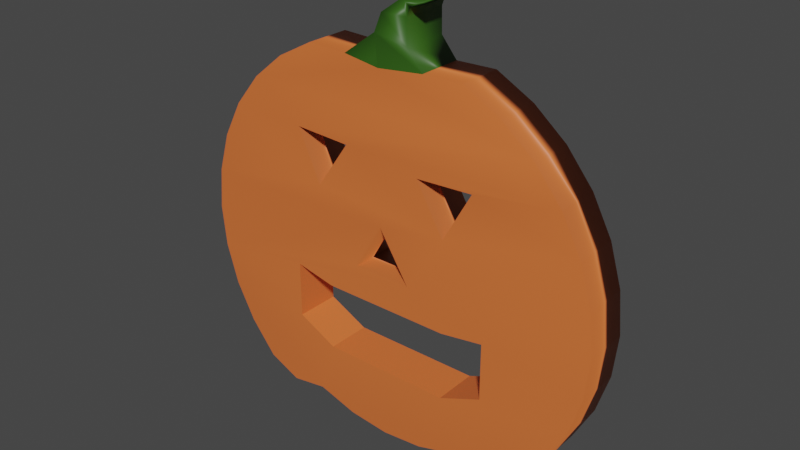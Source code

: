 # Source: Pumpkin.blend  (saved by Blender 2.82.7; exported with 4.5.12 LTS)
import bpy
from mathutils import Matrix  # noqa: F401  (used for matrix-valued properties, if any)

bpy.ops.wm.read_factory_settings(use_empty=True)
scene = bpy.context.scene
scene.name = 'Scene'

# ---- collections
col_collection = bpy.data.collections.new('Collection'); scene.collection.children.link(col_collection)

# ---- materials (node trees are filled in below, after node groups)
mat_pumpkinorange = bpy.data.materials.new('PumpkinOrange')
mat_pumpkinorange.use_transparent_shadow = False
mat_stem = bpy.data.materials.new('Stem')
mat_stem.use_transparent_shadow = False

# ---- material node trees
mat_pumpkinorange.use_nodes = True; mat_pumpkinorange.node_tree.nodes.clear()
_N = mat_pumpkinorange.node_tree.nodes; _L = mat_pumpkinorange.node_tree.links
n0 = _N.new('ShaderNodeOutputMaterial'); n0.name = 'Material Output'; n0.location = (300, 300)
n1 = _N.new('ShaderNodeBsdfPrincipled'); n1.name = 'Principled BSDF'; n1.location = (10, 300)
n1.distribution = 'GGX'
n1.subsurface_method = 'BURLEY'
n1.inputs[0].default_value = (0.8, 0.1703, 0.04177, 1.0)
n1.inputs[3].default_value = 1.45
n1.inputs[27].default_value = (0.0, 0.0, 0.0, 1.0)
n1.inputs[28].default_value = 1.0
_L.new(n1.outputs[0], n0.inputs[0])
n0.is_active_output = True
mat_stem.use_nodes = True; mat_stem.node_tree.nodes.clear()
_N = mat_stem.node_tree.nodes; _L = mat_stem.node_tree.links
n0 = _N.new('ShaderNodeOutputMaterial'); n0.name = 'Material Output'; n0.location = (300, 300)
n1 = _N.new('ShaderNodeBsdfPrincipled'); n1.name = 'Principled BSDF'; n1.location = (10, 300)
n1.distribution = 'GGX'
n1.subsurface_method = 'BURLEY'
n1.inputs[0].default_value = (0.03112, 0.1107, 0.007973, 1.0)
n1.inputs[3].default_value = 1.45
n1.inputs[27].default_value = (0.0, 0.0, 0.0, 1.0)
n1.inputs[28].default_value = 1.0
_L.new(n1.outputs[0], n0.inputs[0])
n0.is_active_output = True

# ---- world
world_world = bpy.data.worlds.new('World'); scene.world = world_world
world_world.use_nodes = True; world_world.node_tree.nodes.clear()
_N = world_world.node_tree.nodes; _L = world_world.node_tree.links
n0 = _N.new('ShaderNodeOutputWorld'); n0.name = 'World Output'; n0.location = (300, 300)
n1 = _N.new('ShaderNodeBackground'); n1.name = 'Background'; n1.location = (10, 300)
n1.inputs[0].default_value = (0.05088, 0.05088, 0.05088, 1.0)
_L.new(n1.outputs[0], n0.inputs[0])
n0.is_active_output = True
world_world.color = (0.05088, 0.05088, 0.05088)
world_world.use_sun_shadow = False
world_world.sun_shadow_jitter_overblur = 0.0

# ---- meshes
me_cylinder = bpy.data.meshes.new('Cylinder')
me_cylinder.from_pydata([(-1.0, 0.105, -4.592e-09), (-1.0, -0.105, 4.592e-09), (-0.9808, 0.105, -0.1951), (-0.9808, -0.105, -0.1951), (-0.9239, 0.105, -0.3827), (-0.9239, -0.105, -0.3827), (-0.8315, 0.105, -0.5556), (-0.8315, -0.105, -0.5556), (-0.7071, 0.105, -0.7071), (-0.7071, -0.105, -0.7071), (-0.5556, 0.105, -0.7756), (-0.5556, -0.105, -0.7756), (-0.3827, 0.105, -0.7478), (-0.3827, -0.105, -0.7478), (-0.1951, 0.105, -0.8047), (-0.1951, -0.105, -0.8047), (-8.009e-08, 0.105, -0.8239), (-7.091e-08, -0.105, -0.8239), (0.1951, 0.105, -0.8047), (0.1951, -0.105, -0.8047), (0.3827, 0.105, -0.7478), (0.3827, -0.105, -0.7478), (0.5556, 0.105, -0.7756), (0.5556, -0.105, -0.7756), (0.7071, 0.105, -0.7071), (0.7071, -0.105, -0.7071), (0.8315, 0.105, -0.5556), (0.8315, -0.105, -0.5556), (0.9239, 0.105, -0.3827), (0.9239, -0.105, -0.3827), (0.9808, 0.105, -0.1951), (0.9808, -0.105, -0.1951), (1.0, 0.105, 3.212e-07), (1.0, -0.105, 3.304e-07), (0.9808, 0.105, 0.1951), (0.9808, -0.105, 0.1951), (0.9239, 0.105, 0.3827), (0.9239, -0.105, 0.3827), (0.8315, 0.105, 0.5556), (0.8315, -0.105, 0.5556), (0.7071, 0.105, 0.7071), (0.7071, -0.105, 0.7071), (0.5556, 0.105, 0.8315), (0.5556, -0.105, 0.8315), (0.3827, 0.105, 0.9239), (0.3827, -0.105, 0.9239), (0.1951, 0.105, 0.9186), (0.1951, -0.105, 0.9186), (-0.02406, 0.105, 0.8941), (-0.02406, -0.105, 0.8941), (-0.1951, 0.105, 0.9186), (-0.1951, -0.105, 0.9186), (-0.3827, 0.105, 0.9239), (-0.3827, -0.105, 0.9239), (-0.5556, 0.105, 0.8315), (-0.5556, -0.105, 0.8315), (-0.7071, 0.105, 0.7071), (-0.7071, -0.105, 0.7071), (-0.8315, 0.105, 0.5556), (-0.8315, -0.105, 0.5556), (-0.9239, 0.105, 0.3827), (-0.9239, -0.105, 0.3827), (-0.9808, 0.105, 0.1951), (-0.9808, -0.105, 0.1951), (-0.1506, 0.105, -0.01786), (-0.1506, -0.105, -0.01786), (0.1248, 0.105, -0.01869), (0.1248, -0.105, -0.01869), (-0.01843, 0.105, 0.2096), (-0.01843, -0.105, 0.2096), (-0.3543, 0.105, 0.3037), (-0.3543, -0.105, 0.3037), (-0.1968, 0.105, 0.5295), (-0.1968, -0.105, 0.5295), (-0.466, 0.105, 0.5419), (-0.466, -0.105, 0.5419), (0.3032, -0.105, 0.2597), (0.3032, 0.105, 0.2597), (0.4387, -0.105, 0.4994), (0.4387, 0.105, 0.4994), (0.1695, -0.105, 0.4863), (0.1695, 0.105, 0.4863), (0.1219, -0.105, 1.007), (0.1219, 0.105, 1.007), (-0.03964, 0.105, 1.033), (-0.03964, -0.105, 1.033), (0.1199, -0.105, 1.12), (0.1199, 0.105, 1.12), (-0.004645, 0.105, 1.118), (-0.004645, -0.105, 1.118), (0.1351, -0.105, 1.16), (0.1351, 0.105, 1.16), (0.09601, 0.105, 1.19), (0.09601, -0.105, 1.19), (0.2059, -0.105, 1.184), (0.2059, 0.105, 1.184), (0.1938, 0.105, 1.197), (0.1938, -0.105, 1.197), (0.5082, -0.105, -0.1402), (0.5082, 0.105, -0.1402), (0.3068, -0.105, -0.1712), (0.3068, 0.105, -0.1712), (0.5082, -0.105, -0.4072), (0.5082, 0.105, -0.4072), (0.3068, -0.105, -0.4922), (0.3068, 0.105, -0.4922), (-0.3068, 0.105, -0.4922), (-0.3068, -0.105, -0.4922), (-0.3068, 0.105, -0.1712), (-0.3068, -0.105, -0.1712), (-0.4972, 0.105, -0.1303), (-0.4972, -0.105, -0.1303), (-0.4972, 0.105, -0.3973), (-0.4972, -0.105, -0.3973), (-0.4972, -0.105, -0.2916)], [], [(0, 2, 3, 1), (2, 4, 5, 3), (4, 6, 7, 5), (6, 8, 9, 7), (8, 10, 11, 9), (10, 12, 13, 11), (12, 14, 15, 13), (14, 16, 17, 15), (16, 18, 19, 17), (18, 20, 21, 19), (20, 22, 23, 21), (22, 24, 25, 23), (24, 26, 27, 25), (26, 28, 29, 27), (28, 30, 31, 29), (30, 32, 33, 31), (32, 34, 35, 33), (34, 36, 37, 35), (36, 38, 39, 37), (38, 40, 41, 39), (40, 42, 43, 41), (42, 44, 45, 43), (44, 46, 47, 45), (49, 48, 84, 85), (48, 49, 51, 50), (50, 52, 53, 51), (52, 54, 55, 53), (54, 56, 57, 55), (56, 58, 59, 57), (58, 60, 61, 59), (3, 5, 114, 111, 109, 100, 98, 31, 67, 65), (60, 62, 63, 61), (62, 0, 1, 63), (0, 62, 60, 58, 74, 70, 72, 81, 77, 79, 38, 36, 34, 32, 30, 66, 68, 64, 2), (64, 65, 67, 66), (31, 33, 35, 37, 39, 78, 76, 80, 73, 71, 75, 59, 61, 63, 1, 3, 65, 69, 67), (30, 28, 26, 103, 99, 101, 108, 110, 2, 64, 66), (69, 68, 66, 67), (68, 69, 65, 64), (70, 71, 73, 72), (58, 56, 54, 52, 50, 48, 46, 44, 42, 40, 38, 72, 74), (75, 74, 72, 73), (74, 75, 71, 70), (39, 41, 43, 45, 47, 49, 51, 53, 55, 57, 59, 75, 73), (77, 76, 78, 79), (72, 38, 79, 81), (80, 81, 79, 78), (81, 80, 76, 77), (39, 73, 80, 78), (85, 89, 88, 84), (48, 84, 83, 46), (47, 82, 85, 49), (46, 83, 82, 47), (84, 50, 51, 85), (51, 49, 85), (48, 50, 84), (86, 90, 93, 89), (84, 88, 87, 83), (82, 86, 89, 85), (83, 87, 86, 82), (93, 97, 96, 92), (87, 91, 90, 86), (89, 93, 92, 88), (88, 92, 91, 87), (95, 96, 97, 94), (92, 96, 95, 91), (90, 94, 97, 93), (91, 95, 94, 90), (102, 103, 105, 104), (101, 100, 109, 108), (103, 102, 98, 99), (99, 98, 100, 101), (112, 113, 107, 106), (2, 110, 112, 106, 105, 103, 26, 24, 22, 20, 18, 16, 14, 12, 10, 8, 6, 4), (31, 98, 102, 104, 107, 113, 114, 5, 7, 9, 11, 13, 15, 17, 19, 21, 23, 25, 27, 29), (113, 112, 110, 111, 114), (111, 110, 108, 109), (106, 107, 104, 105)])
me_cylinder.polygons.foreach_set('use_smooth', [0, 0, 0, 0, 0, 0, 0, 0, 0, 0, 0, 0, 0, 0, 0, 0, 0, 1, 1, 1, 1, 1, 1, 0, 0, 1, 1, 1, 1, 0, 1, 0, 0, 1, 0, 1, 1, 0, 0, 0, 1, 0, 0, 1, 0, 1, 0, 0, 1, 1, 1, 1, 1, 1, 1, 1, 1, 1, 1, 0, 1, 0, 1, 1, 1, 1, 1, 0, 0, 0, 0, 0, 0, 1, 1, 0, 0, 0])
me_cylinder.polygons.foreach_set('material_index', [0, 0, 0, 0, 0, 0, 0, 0, 0, 0, 0, 0, 0, 0, 0, 0, 0, 0, 0, 0, 0, 0, 0, 1, 0, 0, 0, 0, 0, 0, 0, 0, 0, 0, 0, 0, 0, 0, 0, 0, 0, 0, 0, 0, 0, 0, 0, 0, 0, 1, 1, 1, 1, 1, 1, 1, 1, 1, 1, 1, 1, 1, 1, 1, 1, 1, 1, 1, 0, 0, 0, 0, 0, 0, 0, 0, 0, 0])
_uv = me_cylinder.uv_layers.new(name='UVMap')
_uv.uv.foreach_set('vector', [1.0, 0.5, 0.9688, 0.5, 0.9688, 1.0, 1.0, 1.0, 0.9688, 0.5, 0.9375, 0.5, 0.9375, 1.0, 0.9688, 1.0, 0.9375, 0.5, 0.9062, 0.5, 0.9062, 1.0, 0.9375, 1.0, 0.9062, 0.5, 0.875, 0.5, 0.875, 1.0, 0.9062, 1.0, 0.875, 0.5, 0.8438, 0.5, 0.8438, 1.0, 0.875, 1.0, 0.8438, 0.5, 0.8125, 0.5, 0.8125, 1.0, 0.8438, 1.0, 0.8125, 0.5, 0.7812, 0.5, 0.7812, 1.0, 0.8125, 1.0, 0.7812, 0.5, 0.75, 0.5, 0.75, 1.0, 0.7812, 1.0, 0.75, 0.5, 0.7188, 0.5, 0.7188, 1.0, 0.75, 1.0, 0.7188, 0.5, 0.6875, 0.5, 0.6875, 1.0, 0.7188, 1.0, 0.6875, 0.5, 0.6562, 0.5, 0.6562, 1.0, 0.6875, 1.0, 0.6562, 0.5, 0.625, 0.5, 0.625, 1.0, 0.6562, 1.0, 0.625, 0.5, 0.5938, 0.5, 0.5938, 1.0, 0.625, 1.0, 0.5938, 0.5, 0.5625, 0.5, 0.5625, 1.0, 0.5938, 1.0, 0.5625, 0.5, 0.5312, 0.5, 0.5312, 1.0, 0.5625, 1.0, 0.5312, 0.5, 0.5, 0.5, 0.5, 1.0, 0.5312, 1.0, 0.5, 0.5, 0.4688, 0.5, 0.4688, 1.0, 0.5, 1.0, 0.4688, 0.5, 0.4375, 0.5, 0.4375, 1.0, 0.4688, 1.0, 0.4375, 0.5, 0.4062, 0.5, 0.4062, 1.0, 0.4375, 1.0, 0.4062, 0.5, 0.375, 0.5, 0.375, 1.0, 0.4062, 1.0, 0.375, 0.5, 0.3438, 0.5, 0.3438, 1.0, 0.375, 1.0, 0.3438, 0.5, 0.3125, 0.5, 0.3125, 1.0, 0.3438, 1.0, 0.3125, 0.5, 0.2812, 0.5, 0.2812, 1.0, 0.3125, 1.0, 0.25, 1.0, 0.25, 0.5, 0.25, 0.5, 0.25, 1.0, 0.25, 0.5, 0.25, 1.0, 0.2188, 1.0, 0.2188, 0.5, 0.2188, 0.5, 0.1875, 0.5, 0.1875, 1.0, 0.2188, 1.0, 0.1875, 0.5, 0.1562, 0.5, 0.1562, 1.0, 0.1875, 1.0, 0.1562, 0.5, 0.125, 0.5, 0.125, 1.0, 0.1562, 1.0, 0.125, 0.5, 0.09375, 0.5, 0.09375, 1.0, 0.125, 1.0, 0.09375, 0.5, 0.0625, 0.5, 0.0625, 1.0, 0.09375, 1.0, 0.2968, 0.4854, 0.3418, 0.4717, 0.325, 0.3693, 0.2823, 0.3693, 0.2947, 0.3236, 0.2946, 0.1764, 0.2847, 0.128, 0.2968, 0.01461, 0.2545, 0.22, 0.2543, 0.2861, 0.0625, 0.5, 0.03125, 0.5, 0.03125, 1.0, 0.0625, 1.0, 0.03125, 0.5, 0.0, 0.5, 0.0, 1.0, 0.03125, 1.0, 0.75, 0.49, 0.7032, 0.4854, 0.6582, 0.4717, 0.6167, 0.4496, 0.6199, 0.3618, 0.6771, 0.335, 0.6229, 0.2972, 0.6333, 0.2093, 0.6877, 0.1772, 0.6301, 0.1447, 0.6167, 0.05045, 0.6582, 0.02827, 0.7032, 0.01461, 0.75, 0.01, 0.7968, 0.01461, 0.7545, 0.22, 0.6997, 0.2544, 0.7543, 0.2861, 0.7968, 0.4854, 0.375, 0.5967, 0.375, 0.6417, 0.625, 0.6417, 0.625, 0.5967, 0.2968, 0.01461, 0.25, 0.01, 0.2032, 0.01461, 0.1582, 0.02827, 0.1167, 0.05045, 0.1301, 0.1447, 0.1877, 0.1772, 0.1333, 0.2093, 0.1229, 0.2972, 0.1771, 0.335, 0.1199, 0.3618, 0.1167, 0.4496, 0.1582, 0.4717, 0.2032, 0.4854, 0.25, 0.49, 0.2968, 0.4854, 0.2543, 0.2861, 0.1997, 0.2544, 0.2545, 0.22, 0.7968, 0.01461, 0.8418, 0.02827, 0.8833, 0.05045, 0.8555, 0.128, 0.7847, 0.128, 0.7946, 0.1764, 0.7947, 0.3236, 0.7823, 0.3693, 0.7968, 0.4854, 0.7543, 0.2861, 0.7545, 0.22, 0.125, 0.6417, 0.125, 0.5967, 0.625, 0.5967, 0.625, 0.6417, 0.125, 0.5967, 0.125, 0.6417, 0.375, 0.6417, 0.375, 0.5967, 0.375, 0.6945, 0.375, 0.7395, 0.625, 0.7395, 0.625, 0.6945, 0.6167, 0.4496, 0.5803, 0.4197, 0.5504, 0.3833, 0.5283, 0.3418, 0.5146, 0.2968, 0.51, 0.25, 0.5146, 0.2032, 0.5283, 0.1582, 0.5504, 0.1167, 0.5803, 0.08029, 0.6167, 0.05045, 0.6229, 0.2972, 0.6199, 0.3618, 0.125, 0.7395, 0.125, 0.6945, 0.625, 0.6945, 0.625, 0.7395, 0.125, 0.6945, 0.125, 0.7395, 0.375, 0.7395, 0.375, 0.6945, 0.1167, 0.05045, 0.08029, 0.08029, 0.05045, 0.1167, 0.02827, 0.1582, 0.01461, 0.2032, 0.01, 0.25, 0.01461, 0.2968, 0.02827, 0.3418, 0.05045, 0.3833, 0.08029, 0.4197, 0.1167, 0.4496, 0.1199, 0.3618, 0.1229, 0.2972, 0.375, 0.6945, 0.375, 0.7395, 0.625, 0.7395, 0.625, 0.6945, 0.6229, 0.2972, 0.6167, 0.05045, 0.6301, 0.1447, 0.6333, 0.2093, 0.125, 0.7395, 0.125, 0.6945, 0.625, 0.6945, 0.625, 0.7395, 0.125, 0.6945, 0.125, 0.7395, 0.375, 0.7395, 0.375, 0.6945, 0.1167, 0.05045, 0.1229, 0.2972, 0.1333, 0.2093, 0.1301, 0.1447, 0.25, 1.0, 0.25, 1.0, 0.25, 0.5, 0.25, 0.5, 0.51, 0.25, 0.51, 0.25, 0.5146, 0.2032, 0.5146, 0.2032, 0.01461, 0.2032, 0.01461, 0.2032, 0.01, 0.25, 0.01, 0.25, 0.2812, 0.5, 0.2812, 0.5, 0.2812, 1.0, 0.2812, 1.0, 0.25, 0.5, 0.2188, 0.5, 0.2188, 1.0, 0.25, 1.0, 0.0, 0.0, 0.0, 0.0, 0.0, 0.0, 0.0, 0.0, 0.0, 0.0, 0.0, 0.0, 0.01461, 0.2032, 0.01461, 0.2032, 0.01, 0.25, 0.01, 0.25, 0.51, 0.25, 0.51, 0.25, 0.5146, 0.2032, 0.5146, 0.2032, 0.01461, 0.2032, 0.01461, 0.2032, 0.01, 0.25, 0.01, 0.25, 0.2812, 0.5, 0.2812, 0.5, 0.2812, 1.0, 0.2812, 1.0, 0.25, 1.0, 0.25, 1.0, 0.25, 0.5, 0.25, 0.5, 0.2812, 0.5, 0.2812, 0.5, 0.2812, 1.0, 0.2812, 1.0, 0.25, 1.0, 0.25, 1.0, 0.25, 0.5, 0.25, 0.5, 0.51, 0.25, 0.51, 0.25, 0.5146, 0.2032, 0.5146, 0.2032, 0.2812, 0.5, 0.25, 0.5, 0.25, 1.0, 0.2812, 1.0, 0.51, 0.25, 0.51, 0.25, 0.5146, 0.2032, 0.5146, 0.2032, 0.01461, 0.2032, 0.01461, 0.2032, 0.01, 0.25, 0.01, 0.25, 0.2812, 0.5, 0.2812, 0.5, 0.2812, 1.0, 0.2812, 1.0, 0.375, 0.6994, 0.375, 0.5506, 0.375, 0.5506, 0.375, 0.6994, 0.625, 0.5506, 0.625, 0.6994, 0.875, 0.6994, 0.875, 0.5506, 0.375, 0.5506, 0.375, 0.6994, 0.625, 0.6994, 0.625, 0.5506, 0.625, 0.5506, 0.625, 0.6994, 0.625, 0.6994, 0.625, 0.5506, 0.125, 0.5506, 0.125, 0.6994, 0.125, 0.6994, 0.125, 0.5506, 0.7968, 0.4854, 0.7823, 0.3693, 0.8532, 0.3693, 0.8853, 0.3236, 0.8853, 0.1764, 0.8555, 0.128, 0.8833, 0.05045, 0.9197, 0.08029, 0.9496, 0.1167, 0.9717, 0.1582, 0.9854, 0.2032, 0.99, 0.25, 0.9854, 0.2968, 0.9717, 0.3418, 0.9496, 0.3833, 0.9197, 0.4197, 0.8833, 0.4496, 0.8418, 0.4717, 0.2968, 0.01461, 0.2847, 0.128, 0.3555, 0.128, 0.3853, 0.1764, 0.3853, 0.3236, 0.3532, 0.3693, 0.325, 0.3693, 0.3418, 0.4717, 0.3833, 0.4496, 0.4197, 0.4197, 0.4496, 0.3833, 0.4717, 0.3418, 0.4854, 0.2968, 0.49, 0.25, 0.4854, 0.2032, 0.4717, 0.1582, 0.4496, 0.1167, 0.4197, 0.08029, 0.3833, 0.05045, 0.3418, 0.02827, 0.375, 0.0506, 0.375, 0.1994, 0.625, 0.1994, 0.625, 0.0506, 0.474, 0.0506, 0.875, 0.6994, 0.875, 0.5506, 0.875, 0.5506, 0.875, 0.6994, 0.125, 0.5506, 0.125, 0.6994, 0.375, 0.6994, 0.375, 0.5506])
me_cylinder.materials.append(mat_pumpkinorange)
me_cylinder.materials.append(mat_stem)
me_cylinder.use_remesh_fix_poles = True
me_cylinder.use_remesh_preserve_attributes = False
me_cylinder.use_mirror_vertex_groups = False
me_cylinder.update()
me_cylinder.normals_split_custom_set([tuple(v) for v in zip(*[iter([-0.07508, 0.9972, 5.061e-05, -0.03528, 0.9994, -0.007037, -0.03528, -0.9994, -0.007037, -0.07508, -0.9972, 5.053e-05, -0.03529, 0.9994, -0.007, -0.06356, 0.9976, -0.02628, -0.06356, -0.9976, -0.02628, -0.03529, -0.9994, -0.007, -0.06352, 0.9976, -0.02636, -0.05721, 0.9976, -0.03817, -0.05721, -0.9976, -0.03817, -0.06352, -0.9976, -0.02636, -0.05716, 0.9976, -0.03825, -0.03881, 0.9981, -0.04869, -0.03881, -0.9981, -0.04869, -0.05716, -0.9976, -0.03825, -0.03879, 0.9981, -0.04866, -0.007162, 0.9983, -0.05723, -0.007162, -0.9983, -0.05723, -0.03879, -0.9981, -0.04866, -0.007178, 0.9983, -0.05725, -0.005092, 0.998, -0.06356, -0.005092, -0.998, -0.06356, -0.007178, -0.9983, -0.05725, -0.005136, 0.998, -0.06357, -0.01346, 0.9976, -0.06745, -0.01346, -0.9976, -0.06745, -0.005136, -0.998, -0.06357, -0.01337, 0.9976, -0.06746, -4.623e-05, 0.9976, -0.06878, -4.59e-05, -0.9976, -0.06878, -0.01337, -0.9976, -0.06746, 4.584e-05, 0.9976, -0.06878, 0.01337, 0.9976, -0.06746, 0.01337, -0.9976, -0.06746, 4.617e-05, -0.9976, -0.06878, 0.01346, 0.9976, -0.06745, 0.005136, 0.998, -0.06357, 0.005136, -0.998, -0.06357, 0.01346, -0.9976, -0.06745, 0.005092, 0.998, -0.06356, 0.007178, 0.9983, -0.05725, 0.007178, -0.9983, -0.05725, 0.005092, -0.998, -0.06356, 0.007162, 0.9983, -0.05723, 0.03879, 0.9981, -0.04866, 0.03879, -0.9981, -0.04866, 0.007162, -0.9983, -0.05723, 0.03881, 0.9981, -0.04869, 0.05716, 0.9976, -0.03825, 0.05716, -0.9976, -0.03825, 0.03881, -0.9981, -0.04869, 0.05721, 0.9976, -0.03817, 0.06352, 0.9976, -0.02636, 0.06352, -0.9976, -0.02636, 0.05721, -0.9976, -0.03817, 0.06356, 0.9976, -0.02628, 0.03529, 0.9994, -0.007, 0.03529, -0.9994, -0.007, 0.06356, -0.9976, -0.02628, 0.03528, 0.9994, -0.007037, 0.07508, 0.9972, 5.038e-05, 0.07508, -0.9972, 5.08e-05, 0.03528, -0.9994, -0.007037, 0.07508, 0.9972, -5.076e-05, 0.07363, 0.9972, 0.0147, 0.07363, -0.9972, 0.0147, 0.07508, -0.9972, -5.033e-05, 0.07368, 0.9972, 0.01464, 0.06937, 0.9972, 0.0288, 0.0694, -0.9972, 0.02873, 0.07368, -0.9972, 0.01463, 0.06937, 0.9972, 0.0288, 0.04225, 0.9987, 0.02831, 0.04229, -0.9987, 0.02824, 0.0694, -0.9972, 0.02873, 0.04225, 0.9987, 0.02831, 0.1166, 0.9863, 0.1167, 0.1166, -0.9863, 0.1166, 0.04229, -0.9987, 0.02824, 0.1166, 0.9863, 0.1167, 0.0914, 0.9863, 0.1373, 0.09165, -0.9863, 0.1371, 0.1166, -0.9863, 0.1166, 0.0914, 0.9863, 0.1373, 0.03689, 0.9876, 0.1526, 0.0369, -0.9876, 0.1526, 0.09165, -0.9863, 0.1371, 0.03689, 0.9876, 0.1526, 0.03373, 0.9937, 0.1064, 0.03376, -0.9938, 0.1064, 0.0369, -0.9876, 0.1526, 0.5942, 4.156e-05, -0.8043, 0.5942, -4.132e-05, -0.8043, 0.9938, 3.162e-08, 0.1111, 0.9938, 3.162e-08, 0.1111, 0.5942, -3.367e-05, -0.8043, 0.5942, 3.358e-05, -0.8043, -0.1418, 0.0, -0.9899, -0.1418, 0.0, -0.9899, 0.00226, 0.9968, 0.08012, -0.03689, 0.9876, 0.1526, -0.03689, -0.9876, 0.1526, 0.002276, -0.9968, 0.08012, -0.03689, 0.9876, 0.1526, -0.09169, 0.9863, 0.1371, -0.09163, -0.9863, 0.1372, -0.03689, -0.9876, 0.1526, -0.09169, 0.9863, 0.1371, -0.1167, 0.9863, 0.1166, -0.1166, -0.9863, 0.1166, -0.09163, -0.9863, 0.1372, -0.1167, 0.9863, 0.1166, -0.04312, 0.9987, 0.02883, -0.04311, -0.9987, 0.02884, -0.1166, -0.9863, 0.1166, -0.0431, 0.9987, 0.02884, -0.06938, 0.9972, 0.02869, -0.06938, -0.9972, 0.02869, -0.0431, -0.9987, 0.02884, -0.0353, -0.9994, -0.007021, -0.06355, -0.9976, -0.02633, 3.561e-08, -1.0, 3.07e-08, 1.571e-08, -1.0, 0.0, 1.571e-08, -1.0, 0.0, 1.571e-08, -1.0, 0.0, 3.116e-08, -1.0, 2.383e-08, 0.0353, -0.9994, -0.007023, -0.02097, -0.9997, 0.01218, 0.02107, -0.9997, 0.01322, -0.06935, 0.9972, 0.02878, -0.07365, 0.9972, 0.0146, -0.07365, -0.9972, 0.0146, -0.06935, -0.9972, 0.02878, -0.07363, 0.9972, 0.0147, -0.07508, 0.9972, -5.059e-05, -0.07508, -0.9972, -5.066e-05, -0.07363, -0.9972, 0.0147, -0.0751, 0.9972, -2.374e-06, -0.07365, 0.9972, 0.01466, -0.06938, 0.9972, 0.02874, -0.04312, 0.9987, 0.02883, 0.03003, 0.9993, -0.02096, 0.002391, 0.9987, 0.05189, -0.03107, 0.9994, -0.01456, 0.04488, 0.9987, -0.02537, -0.00253, 0.9987, 0.05188, -0.04243, 0.9988, -0.02503, 0.04225, 0.9987, 0.02831, 0.06937, 0.9972, 0.0288, 0.07368, 0.9972, 0.01464, 0.0751, 0.9972, 2.202e-06, 0.0353, 0.9994, -0.007021, -0.02097, 0.9997, 0.01218, -0.0001604, 0.9986, -0.05309, 0.02107, 0.9997, 0.01322, -0.0353, 0.9994, -0.007023, 0.02108, 0.9997, 0.01322, 0.02108, -0.9997, 0.01322, -0.02101, -0.9997, 0.01219, -0.02101, 0.9997, 0.01219, 0.0353, -0.9994, -0.007023, 0.0751, -0.9972, -2.163e-06, 0.07368, -0.9972, 0.01463, 0.0694, -0.9972, 0.02873, 0.04229, -0.9987, 0.02824, -0.04243, -0.9988, -0.02503, -0.002531, -0.9987, 0.05188, 0.04488, -0.9987, -0.02537, -0.03103, -0.9994, -0.01454, 0.002388, -0.9987, 0.05189, 0.03003, -0.9993, -0.02096, -0.04311, -0.9987, 0.02884, -0.06938, -0.9972, 0.02874, -0.07365, -0.9972, 0.01465, -0.0751, -0.9972, -5.336e-06, -0.0353, -0.9994, -0.007021, 0.02107, -0.9997, 0.01322, -0.0001588, -0.9986, -0.05309, -0.02097, -0.9997, 0.01218, 0.0353, 0.9994, -0.007021, 0.06355, 0.9976, -0.02632, 0.05719, 0.9976, -0.03821, -4.257e-08, 1.0, -4.129e-08, -7.946e-08, 1.0, -1.087e-07, -7.946e-08, 1.0, -1.087e-07, -7.946e-08, 1.0, -1.087e-07, -5.61e-08, 1.0, -6.599e-08, -0.0353, 0.9994, -0.007023, 0.02107, 0.9997, 0.01322, -0.02097, 0.9997, 0.01218, -0.0001435, -0.9986, -0.05308, -0.0001437, 0.9986, -0.05308, -0.021, 0.9997, 0.01218, -0.021, -0.9997, 0.01218, -0.0002045, 0.9986, -0.05312, -0.0002047, -0.9986, -0.05312, 0.02106, -0.9997, 0.01326, 0.02106, 0.9997, 0.01326, 0.002354, 0.9987, 0.05187, 0.002354, -0.9987, 0.05187, -0.03105, -0.9994, -0.01451, -0.03105, 0.9994, -0.01451, -0.04312, 0.9987, 0.02883, -0.1167, 0.9863, 0.1166, -0.09169, 0.9863, 0.1371, -0.03689, 0.9876, 0.1526, 0.00226, 0.9968, 0.08012, -4.175e-08, 1.0, -6.196e-08, 0.03373, 0.9937, 0.1064, 0.03689, 0.9876, 0.1526, 0.0914, 0.9863, 0.1373, 0.1166, 0.9863, 0.1167, 0.04225, 0.9987, 0.02831, -0.03107, 0.9994, -0.01456, 0.03003, 0.9993, -0.02096, 0.03002, -0.9993, -0.02096, 0.03002, 0.9993, -0.02096, -0.03109, 0.9994, -0.01455, -0.03109, -0.9994, -0.01455, 0.03002, 0.9993, -0.02091, 0.03002, -0.9993, -0.02091, 0.002383, -0.9986, 0.05196, 0.002383, 0.9986, 0.05196, 0.04229, -0.9987, 0.02824, 0.1166, -0.9863, 0.1166, 0.09165, -0.9863, 0.1371, 0.0369, -0.9876, 0.1526, 0.03376, -0.9938, 0.1064, 4.143e-08, -1.0, 2.863e-08, 0.002276, -0.9968, 0.08012, -0.03689, -0.9876, 0.1526, -0.09163, -0.9863, 0.1372, -0.1166, -0.9863, 0.1166, -0.04311, -0.9987, 0.02884, 0.03003, -0.9993, -0.02096, -0.03103, -0.9994, -0.01454, -0.002565, 0.9987, 0.05186, -0.002566, -0.9987, 0.05186, -0.04248, -0.9988, -0.02508, -0.04248, 0.9988, -0.02508, -0.03107, 0.9994, -0.01456, 0.04225, 0.9987, 0.02831, -0.04243, 0.9988, -0.02503, 0.04488, 0.9987, -0.02537, 0.04488, -0.9987, -0.02536, 0.04488, 0.9987, -0.02536, -0.04243, 0.9988, -0.02501, -0.04243, -0.9988, -0.02501, 0.04487, 0.9987, -0.02531, 0.04487, -0.9987, -0.02531, -0.002545, -0.9986, 0.05195, -0.002545, 0.9986, 0.05195, 0.04229, -0.9987, 0.02824, -0.03103, -0.9994, -0.01454, 0.04488, -0.9987, -0.02537, -0.04243, -0.9988, -0.02503, -0.436, -0.8817, 0.1804, -0.6872, -0.4135, 0.5973, -0.6872, 0.4135, 0.5973, -0.436, 0.8817, 0.1804, -4.175e-08, 1.0, -6.196e-08, -0.436, 0.8817, 0.1804, 0.7329, 0.6228, 0.2736, 0.03373, 0.9937, 0.1064, 0.03376, -0.9938, 0.1064, 0.7329, -0.6228, 0.2736, -0.436, -0.8817, 0.1804, 4.143e-08, -1.0, 2.863e-08, 0.03373, 0.9937, 0.1064, 0.7329, 0.6228, 0.2736, 0.7329, -0.6228, 0.2736, 0.03376, -0.9938, 0.1064, -0.5709, 0.2774, 0.7728, -0.5708, 0.2774, 0.7728, -0.5709, -0.2774, 0.7728, -0.5709, -0.2774, 0.7728, -0.5709, -0.2774, 0.7728, 4.427e-08, -1.0, -5.958e-08, -0.5709, -0.2774, 0.7728, -4.427e-08, 1.0, 0.0, -0.5708, 0.2774, 0.7728, -0.5709, 0.2774, 0.7728, 0.8512, -0.5197, -0.07352, 0.5686, -0.3172, -0.759, -0.3655, -0.1658, 0.9159, -0.6872, -0.4135, 0.5973, -0.436, 0.8817, 0.1804, -0.6872, 0.4135, 0.5973, 0.8512, 0.5197, -0.07349, 0.7329, 0.6228, 0.2736, 0.7329, -0.6228, 0.2736, 0.8512, -0.5197, -0.07352, -0.6872, -0.4135, 0.5973, -0.436, -0.8817, 0.1804, 0.7329, 0.6229, 0.2736, 0.8512, 0.5197, -0.07357, 0.8512, -0.5197, -0.07357, 0.7329, -0.6229, 0.2736, -0.3655, -0.1658, 0.9159, 0.04733, -0.09363, 0.9945, 0.04729, 0.09365, 0.9945, -0.3655, 0.1658, 0.9159, 0.8512, 0.5197, -0.07356, 0.5686, 0.3173, -0.759, 0.5686, -0.3173, -0.759, 0.8512, -0.5197, -0.07356, -0.6872, -0.4135, 0.5973, -0.3655, -0.1658, 0.9159, -0.3655, 0.1658, 0.9159, -0.6872, 0.4135, 0.5973, -0.6872, 0.4135, 0.5973, -0.3655, 0.1658, 0.9159, 0.5686, 0.3172, -0.759, 0.8512, 0.5197, -0.07349, 0.5255, 0.1478, -0.8379, 0.04729, 0.09365, 0.9945, 0.04733, -0.09363, 0.9945, 0.5255, -0.1478, -0.8379, -0.3655, 0.1658, 0.9159, 0.04729, 0.09365, 0.9945, 0.5255, 0.1478, -0.8379, 0.5686, 0.3172, -0.759, 0.5686, -0.3172, -0.759, 0.5255, -0.1478, -0.8379, 0.04733, -0.09363, 0.9945, -0.3655, -0.1658, 0.9159, 0.5686, 0.3172, -0.759, 0.5254, 0.1478, -0.8379, 0.5254, -0.1478, -0.8379, 0.5686, -0.3172, -0.759, -0.3886, -4.428e-08, 0.9214, -0.3886, -4.428e-08, 0.9214, -0.3886, -4.428e-08, 0.9214, -0.3886, -4.428e-08, 0.9214, 0.0, 3.546e-08, -1.0, 0.0, 3.546e-08, -1.0, 0.0, 3.546e-08, -1.0, 0.0, 3.546e-08, -1.0, -1.0, 0.0, 0.0, -1.0, 0.0, 0.0, -1.0, 0.0, 0.0, -1.0, 0.0, 0.0, 0.1519, 0.0, -0.9884, 0.1519, 0.0, -0.9884, 0.1519, 0.0, -0.9884, 0.1519, 0.0, -0.9884, 0.446, 0.0, 0.895, 0.446, 0.0, 0.895, 0.446, 0.0, 0.895, 0.446, 0.0, 0.895, -0.0353, 0.9994, -0.007023, -5.61e-08, 1.0, -6.599e-08, -1.064e-08, 1.0, 1.701e-08, -1.064e-08, 1.0, 1.701e-08, -1.064e-08, 1.0, 1.701e-08, -4.257e-08, 1.0, -4.129e-08, 0.05719, 0.9976, -0.03821, 0.0388, 0.9981, -0.04866, 0.007175, 0.9983, -0.05724, 0.005134, 0.998, -0.0636, 0.01342, 0.9976, -0.06746, 2.05e-06, 0.9976, -0.06879, -0.01342, 0.9976, -0.06746, -0.005133, 0.998, -0.0636, -0.007174, 0.9983, -0.05724, -0.0388, 0.9981, -0.04866, -0.05719, 0.9976, -0.03822, -0.06355, 0.9976, -0.02632, 0.0353, -0.9994, -0.007023, 3.116e-08, -1.0, 2.383e-08, 6.167e-08, -1.0, 7.089e-08, 6.167e-08, -1.0, 7.089e-08, 6.167e-08, -1.0, 7.089e-08, 6.167e-08, -1.0, 7.089e-08, 3.561e-08, -1.0, 3.07e-08, -0.06355, -0.9976, -0.02633, -0.05719, -0.9976, -0.03821, -0.0388, -0.9981, -0.04866, -0.007175, -0.9983, -0.05724, -0.005134, -0.998, -0.0636, -0.01342, -0.9976, -0.06746, -2.02e-06, -0.9976, -0.06879, 0.01342, -0.9976, -0.06746, 0.005133, -0.998, -0.0636, 0.007174, -0.9983, -0.05724, 0.0388, -0.9981, -0.04866, 0.05719, -0.9976, -0.03822, 0.06355, -0.9976, -0.02632, 1.0, -2.656e-07, -5.581e-08, 1.0, -2.656e-07, -5.581e-08, 1.0, -2.656e-07, -5.581e-08, 1.0, -2.656e-07, -5.581e-08, 1.0, -2.656e-07, -5.581e-08, -0.2099, 2.485e-08, -0.9777, -0.2099, 2.485e-08, -0.9777, -0.2099, 2.485e-08, -0.9777, -0.2099, 2.485e-08, -0.9777, 5.78e-08, -7.093e-08, 1.0, 5.78e-08, -7.093e-08, 1.0, 5.78e-08, -7.093e-08, 1.0, 5.78e-08, -7.093e-08, 1.0])] * 3)])

# ---- objects
ob_pumpkin = bpy.data.objects.new('Pumpkin', me_cylinder)

# ---- transforms, parenting, visibility, modifiers, constraints
ob_pumpkin.location = (0.0, 0.0, 0.0)
ob_pumpkin.lineart.crease_threshold = 0.0

# ---- collection membership
col_collection.objects.link(ob_pumpkin)

# ---- scene / render settings (as saved in the file)
scene.frame_start = 1; scene.frame_end = 250; scene.frame_set(1)
scene.render.engine = 'BLENDER_EEVEE_NEXT'
scene.cycles.use_denoising = False
scene.cycles.samples = 128
scene.cycles.sampling_pattern = 'TABULATED_SOBOL'
scene.cycles.use_adaptive_sampling = False
scene.cycles.use_light_tree = False
scene.view_settings.view_transform = 'Filmic'
bpy.context.view_layer.update()

# ---- added for rendering (the .blend has no active camera and no usable light): camera, sun
cam_auto = bpy.data.cameras.new('AutoCamera')
cam_auto.lens = 50.0
cam_auto.sensor_width = 36.0
cam_auto.clip_end = 1000.0
ob_auto_camera = bpy.data.objects.new('AutoCamera', cam_auto)
scene.collection.objects.link(ob_auto_camera)
ob_auto_camera.location = (2.63795, -3.16554, 2.29702)
ob_auto_camera.rotation_euler = (1.09748, -7.21219e-08, 0.694738)
scene.camera = ob_auto_camera
light_auto_sun = bpy.data.lights.new('AutoSun', 'SUN')
light_auto_sun.energy = 3.0
light_auto_sun.angle = 0.0523599
ob_auto_sun = bpy.data.objects.new('AutoSun', light_auto_sun)
scene.collection.objects.link(ob_auto_sun)
ob_auto_sun.rotation_euler = (0.872665, 0.174533, 0.523599)
bpy.context.view_layer.update()
